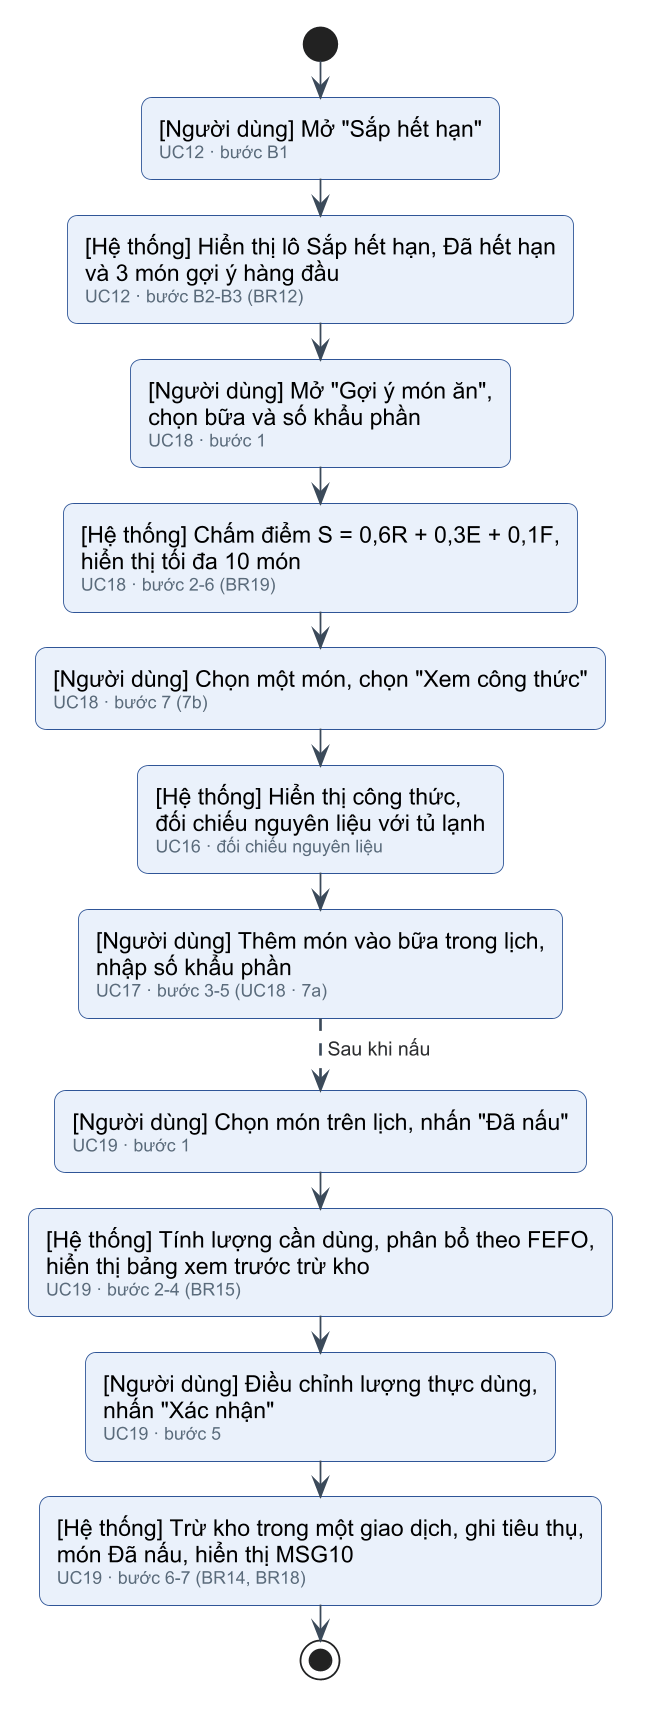

The diagram above was rendered by PlantUML. Its source (embedded in the PNG):
@startuml c2-23-tf-k4-nau-tu-do-san-co
' Task flow K4 - Nấu từ đồ sẵn có (luồng chính, không vẽ nhánh lỗi)
!include _style.iuml
skinparam wrapWidth 380

start
:[Người dùng] Mở "Sắp hết hạn"
<size:10><color:#5A6B7B>UC12 · bước B1</color></size>;
:[Hệ thống] Hiển thị lô Sắp hết hạn, Đã hết hạn
và 3 món gợi ý hàng đầu
<size:10><color:#5A6B7B>UC12 · bước B2-B3 (BR12)</color></size>;
:[Người dùng] Mở "Gợi ý món ăn",
chọn bữa và số khẩu phần
<size:10><color:#5A6B7B>UC18 · bước 1</color></size>;
:[Hệ thống] Chấm điểm S = 0,6R + 0,3E + 0,1F,
hiển thị tối đa 10 món
<size:10><color:#5A6B7B>UC18 · bước 2-6 (BR19)</color></size>;
:[Người dùng] Chọn một món, chọn "Xem công thức"
<size:10><color:#5A6B7B>UC18 · bước 7 (7b)</color></size>;
:[Hệ thống] Hiển thị công thức,
đối chiếu nguyên liệu với tủ lạnh
<size:10><color:#5A6B7B>UC16 · đối chiếu nguyên liệu</color></size>;
:[Người dùng] Thêm món vào bữa trong lịch,
nhập số khẩu phần
<size:10><color:#5A6B7B>UC17 · bước 3-5 (UC18 · 7a)</color></size>;
-[dashed]-> Sau khi nấu;
:[Người dùng] Chọn món trên lịch, nhấn "Đã nấu"
<size:10><color:#5A6B7B>UC19 · bước 1</color></size>;
:[Hệ thống] Tính lượng cần dùng, phân bổ theo FEFO,
hiển thị bảng xem trước trừ kho
<size:10><color:#5A6B7B>UC19 · bước 2-4 (BR15)</color></size>;
:[Người dùng] Điều chỉnh lượng thực dùng,
nhấn "Xác nhận"
<size:10><color:#5A6B7B>UC19 · bước 5</color></size>;
:[Hệ thống] Trừ kho trong một giao dịch, ghi tiêu thụ,
món Đã nấu, hiển thị MSG10
<size:10><color:#5A6B7B>UC19 · bước 6-7 (BR14, BR18)</color></size>;
stop
@enduml